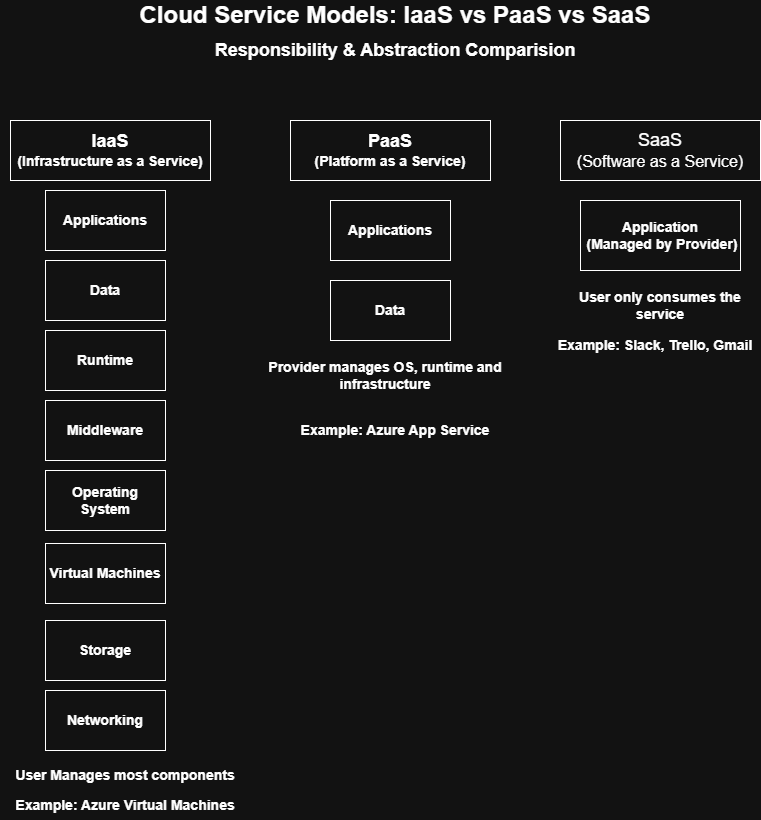

The diagram above was exported from draw.io. Its source (the exported page's mxGraphModel, read from the mxfile embedded in the PNG):
<mxGraphModel dx="1842" dy="1908" grid="1" gridSize="10" guides="1" tooltips="1" connect="1" arrows="1" fold="1" page="1" pageScale="1" pageWidth="850" pageHeight="1100" math="0" shadow="0">
  <root>
    <mxCell id="0" />
    <mxCell id="1" parent="0" />
    <mxCell id="gxoWwnhTy-CRb1qeeOYU-1" parent="1" style="text;html=1;whiteSpace=wrap;strokeColor=none;fillColor=none;align=center;verticalAlign=middle;rounded=0;movable=0;resizable=0;rotatable=0;deletable=0;editable=0;locked=1;connectable=0;" value="&lt;b&gt;&lt;font style=&quot;font-size: 24px;&quot;&gt;Cloud Service Models: IaaS vs PaaS vs SaaS&lt;/font&gt;&lt;/b&gt;" vertex="1">
      <mxGeometry height="30" width="700" x="75" y="-30" as="geometry" />
    </mxCell>
    <mxCell id="gxoWwnhTy-CRb1qeeOYU-4" parent="1" style="text;html=1;whiteSpace=wrap;strokeColor=none;fillColor=none;align=center;verticalAlign=middle;rounded=0;movable=0;resizable=0;rotatable=0;deletable=0;editable=0;locked=1;connectable=0;" value="&lt;b&gt;&lt;font style=&quot;font-size: 18px;&quot;&gt;Responsibility &amp;amp; Abstraction Comparision&lt;/font&gt;&lt;/b&gt;" vertex="1">
      <mxGeometry height="19" width="390" x="230" y="10" as="geometry" />
    </mxCell>
    <mxCell id="gxoWwnhTy-CRb1qeeOYU-6" parent="1" style="whiteSpace=wrap;html=1;movable=0;resizable=0;rotatable=0;deletable=0;editable=0;locked=1;connectable=0;" value="&lt;b&gt;&lt;font style=&quot;font-size: 18px;&quot;&gt;PaaS&lt;/font&gt;&lt;/b&gt;&lt;div&gt;&lt;b&gt;&lt;font style=&quot;font-size: 14px;&quot;&gt;(Platform as a Service)&lt;/font&gt;&lt;/b&gt;&lt;/div&gt;" vertex="1">
      <mxGeometry height="60" width="200" x="320" y="90" as="geometry" />
    </mxCell>
    <mxCell id="gxoWwnhTy-CRb1qeeOYU-7" parent="1" style="whiteSpace=wrap;html=1;movable=0;resizable=0;rotatable=0;deletable=0;editable=0;locked=1;connectable=0;" value="&lt;font style=&quot;font-size: 18px;&quot;&gt;SaaS&lt;/font&gt;&lt;div&gt;&lt;font size=&quot;3&quot;&gt;(Software as a Service)&lt;/font&gt;&lt;/div&gt;" vertex="1">
      <mxGeometry height="60" width="200" x="590" y="90" as="geometry" />
    </mxCell>
    <mxCell id="gxoWwnhTy-CRb1qeeOYU-8" parent="1" style="whiteSpace=wrap;html=1;movable=0;resizable=0;rotatable=0;deletable=0;editable=0;locked=1;connectable=0;" value="&lt;font style=&quot;font-size: 18px;&quot;&gt;&lt;b style=&quot;&quot;&gt;IaaS&lt;/b&gt;&lt;/font&gt;&lt;div&gt;&lt;b&gt;&lt;font style=&quot;font-size: 14px;&quot;&gt;(Infrastructure as a Service)&lt;/font&gt;&lt;/b&gt;&lt;/div&gt;" vertex="1">
      <mxGeometry height="60" width="200" x="40" y="90" as="geometry" />
    </mxCell>
    <mxCell id="gxoWwnhTy-CRb1qeeOYU-13" parent="1" style="rounded=0;whiteSpace=wrap;html=1;movable=0;resizable=0;rotatable=0;deletable=0;editable=0;locked=1;connectable=0;" value="&lt;b&gt;&lt;font style=&quot;font-size: 14px;&quot;&gt;Applications&lt;/font&gt;&lt;/b&gt;" vertex="1">
      <mxGeometry height="60" width="120" x="75" y="160" as="geometry" />
    </mxCell>
    <mxCell id="gxoWwnhTy-CRb1qeeOYU-15" parent="1" style="rounded=0;whiteSpace=wrap;html=1;movable=0;resizable=0;rotatable=0;deletable=0;editable=0;locked=1;connectable=0;" value="&lt;b&gt;&lt;font style=&quot;font-size: 14px;&quot;&gt;Data&lt;/font&gt;&lt;/b&gt;" vertex="1">
      <mxGeometry height="60" width="120" x="75" y="230" as="geometry" />
    </mxCell>
    <mxCell id="gxoWwnhTy-CRb1qeeOYU-16" parent="1" style="rounded=0;whiteSpace=wrap;html=1;movable=0;resizable=0;rotatable=0;deletable=0;editable=0;locked=1;connectable=0;" value="&lt;b&gt;&lt;font style=&quot;font-size: 14px;&quot;&gt;Runtime&lt;/font&gt;&lt;/b&gt;" vertex="1">
      <mxGeometry height="60" width="120" x="75" y="300" as="geometry" />
    </mxCell>
    <mxCell id="gxoWwnhTy-CRb1qeeOYU-17" parent="1" style="rounded=0;whiteSpace=wrap;html=1;movable=0;resizable=0;rotatable=0;deletable=0;editable=0;locked=1;connectable=0;" value="&lt;b&gt;&lt;font style=&quot;font-size: 14px;&quot;&gt;Middleware&lt;/font&gt;&lt;/b&gt;" vertex="1">
      <mxGeometry height="60" width="120" x="75" y="370" as="geometry" />
    </mxCell>
    <mxCell id="gxoWwnhTy-CRb1qeeOYU-18" parent="1" style="rounded=0;whiteSpace=wrap;html=1;movable=0;resizable=0;rotatable=0;deletable=0;editable=0;locked=1;connectable=0;" value="&lt;b&gt;&lt;font style=&quot;font-size: 14px;&quot;&gt;Operating System&lt;/font&gt;&lt;/b&gt;" vertex="1">
      <mxGeometry height="60" width="120" x="75" y="440" as="geometry" />
    </mxCell>
    <mxCell id="gxoWwnhTy-CRb1qeeOYU-19" parent="1" style="rounded=0;whiteSpace=wrap;html=1;movable=0;resizable=0;rotatable=0;deletable=0;editable=0;locked=1;connectable=0;" value="&lt;b&gt;&lt;font style=&quot;font-size: 14px;&quot;&gt;Virtual Machines&lt;/font&gt;&lt;/b&gt;" vertex="1">
      <mxGeometry height="60" width="120" x="75" y="513" as="geometry" />
    </mxCell>
    <mxCell id="gxoWwnhTy-CRb1qeeOYU-20" parent="1" style="rounded=0;whiteSpace=wrap;html=1;movable=0;resizable=0;rotatable=0;deletable=0;editable=0;locked=1;connectable=0;" value="&lt;b&gt;&lt;font style=&quot;font-size: 14px;&quot;&gt;Storage&lt;/font&gt;&lt;/b&gt;" vertex="1">
      <mxGeometry height="60" width="120" x="75" y="590" as="geometry" />
    </mxCell>
    <mxCell id="gxoWwnhTy-CRb1qeeOYU-21" parent="1" style="rounded=0;whiteSpace=wrap;html=1;movable=0;resizable=0;rotatable=0;deletable=0;editable=0;locked=1;connectable=0;" value="&lt;b&gt;&lt;font style=&quot;font-size: 14px;&quot;&gt;Networking&lt;/font&gt;&lt;/b&gt;" vertex="1">
      <mxGeometry height="60" width="120" x="75" y="660" as="geometry" />
    </mxCell>
    <mxCell id="gxoWwnhTy-CRb1qeeOYU-22" parent="1" style="text;html=1;whiteSpace=wrap;strokeColor=none;fillColor=none;align=center;verticalAlign=middle;rounded=0;movable=0;resizable=0;rotatable=0;deletable=0;editable=0;locked=1;connectable=0;" value="&lt;b&gt;&lt;font style=&quot;font-size: 14px;&quot;&gt;User Manages most components&lt;/font&gt;&lt;/b&gt;" vertex="1">
      <mxGeometry height="30" width="250" x="30" y="730" as="geometry" />
    </mxCell>
    <mxCell id="gxoWwnhTy-CRb1qeeOYU-23" parent="1" style="rounded=0;whiteSpace=wrap;html=1;movable=0;resizable=0;rotatable=0;deletable=0;editable=0;locked=1;connectable=0;" value="&lt;font style=&quot;font-size: 14px;&quot;&gt;&lt;b style=&quot;&quot;&gt;Applications&lt;/b&gt;&lt;/font&gt;" vertex="1">
      <mxGeometry height="60" width="120" x="360" y="170" as="geometry" />
    </mxCell>
    <mxCell id="gxoWwnhTy-CRb1qeeOYU-24" parent="1" style="rounded=0;whiteSpace=wrap;html=1;movable=0;resizable=0;rotatable=0;deletable=0;editable=0;locked=1;connectable=0;" value="&lt;b&gt;&lt;font style=&quot;font-size: 14px;&quot;&gt;Data&lt;/font&gt;&lt;/b&gt;" vertex="1">
      <mxGeometry height="60" width="120" x="360" y="250" as="geometry" />
    </mxCell>
    <mxCell id="gxoWwnhTy-CRb1qeeOYU-25" parent="1" style="text;html=1;whiteSpace=wrap;strokeColor=none;fillColor=none;align=center;verticalAlign=middle;rounded=0;movable=0;resizable=0;rotatable=0;deletable=0;editable=0;locked=1;connectable=0;" value="&lt;b&gt;&lt;font style=&quot;font-size: 14px;&quot;&gt;Provider manages OS, runtime and infrastructure&lt;/font&gt;&lt;/b&gt;" vertex="1">
      <mxGeometry height="30" width="250" x="290" y="330" as="geometry" />
    </mxCell>
    <mxCell id="gxoWwnhTy-CRb1qeeOYU-26" parent="1" style="text;html=1;whiteSpace=wrap;strokeColor=none;fillColor=none;align=center;verticalAlign=middle;rounded=0;movable=0;resizable=0;rotatable=0;deletable=0;editable=0;locked=1;connectable=0;" value="&lt;b&gt;&lt;font style=&quot;font-size: 14px;&quot;&gt;Example: Azure App Service&lt;/font&gt;&lt;/b&gt;" vertex="1">
      <mxGeometry height="30" width="250" x="300" y="385" as="geometry" />
    </mxCell>
    <mxCell id="gxoWwnhTy-CRb1qeeOYU-27" parent="1" style="text;html=1;whiteSpace=wrap;strokeColor=none;fillColor=none;align=center;verticalAlign=middle;rounded=0;movable=0;resizable=0;rotatable=0;deletable=0;editable=0;locked=1;connectable=0;" value="&lt;b&gt;&lt;font style=&quot;font-size: 14px;&quot;&gt;Example: Azure Virtual Machines&lt;/font&gt;&lt;/b&gt;" vertex="1">
      <mxGeometry height="30" width="250" x="30" y="760" as="geometry" />
    </mxCell>
    <mxCell id="gxoWwnhTy-CRb1qeeOYU-28" parent="1" style="rounded=0;whiteSpace=wrap;html=1;align=center;movable=0;resizable=0;rotatable=0;deletable=0;editable=0;locked=1;connectable=0;" value="&lt;b&gt;&lt;font style=&quot;font-size: 14px;&quot;&gt;Application&lt;/font&gt;&lt;/b&gt;&lt;div&gt;&lt;b&gt;&lt;font style=&quot;font-size: 14px;&quot;&gt;&amp;nbsp;(Managed by Provider)&lt;/font&gt;&lt;/b&gt;&lt;/div&gt;" vertex="1">
      <mxGeometry height="70" width="160" x="610" y="170" as="geometry" />
    </mxCell>
    <mxCell id="gxoWwnhTy-CRb1qeeOYU-29" parent="1" style="text;html=1;whiteSpace=wrap;strokeColor=none;fillColor=none;align=center;verticalAlign=middle;rounded=0;movable=0;resizable=0;rotatable=0;deletable=0;editable=0;locked=1;connectable=0;" value="&lt;b&gt;&lt;font style=&quot;font-size: 14px;&quot;&gt;User only consumes the service&lt;/font&gt;&lt;/b&gt;" vertex="1">
      <mxGeometry height="30" width="180" x="600" y="260" as="geometry" />
    </mxCell>
    <mxCell id="gxoWwnhTy-CRb1qeeOYU-30" parent="1" style="text;html=1;whiteSpace=wrap;strokeColor=none;fillColor=none;align=center;verticalAlign=middle;rounded=0;movable=0;resizable=0;rotatable=0;deletable=0;editable=0;locked=1;connectable=0;" value="&lt;b&gt;&lt;font style=&quot;font-size: 14px;&quot;&gt;Example: Slack, Trello, Gmail&lt;/font&gt;&lt;/b&gt;" vertex="1">
      <mxGeometry height="30" width="210" x="580" y="300" as="geometry" />
    </mxCell>
  </root>
</mxGraphModel>